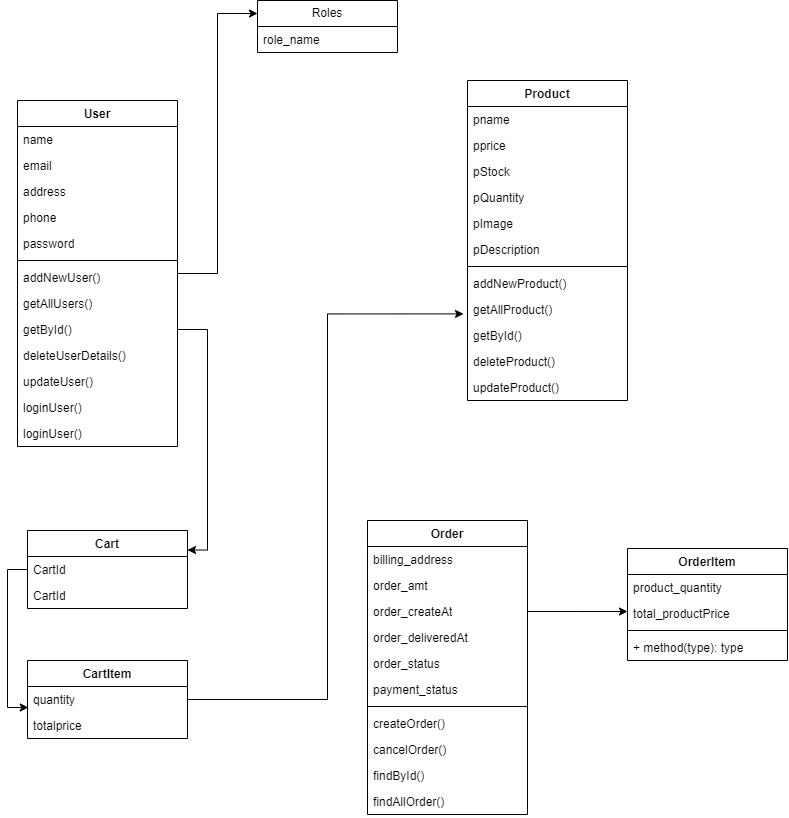

The diagram above was exported from draw.io. Its source (the exported page's mxGraphModel, read from the mxfile embedded in the PNG):
<mxGraphModel dx="1500" dy="1915" grid="1" gridSize="10" guides="1" tooltips="1" connect="1" arrows="1" fold="1" page="1" pageScale="1" pageWidth="827" pageHeight="1169" math="0" shadow="0">
  <root>
    <mxCell id="WIyWlLk6GJQsqaUBKTNV-0" />
    <mxCell id="WIyWlLk6GJQsqaUBKTNV-1" parent="WIyWlLk6GJQsqaUBKTNV-0" />
    <mxCell id="MucDr4QeiFYGXuKzLrG--103" style="edgeStyle=orthogonalEdgeStyle;rounded=0;orthogonalLoop=1;jettySize=auto;html=1;entryX=0;entryY=0.25;entryDx=0;entryDy=0;" edge="1" parent="WIyWlLk6GJQsqaUBKTNV-1" source="MucDr4QeiFYGXuKzLrG--8" target="MucDr4QeiFYGXuKzLrG--90">
      <mxGeometry relative="1" as="geometry" />
    </mxCell>
    <mxCell id="MucDr4QeiFYGXuKzLrG--8" value="User" style="swimlane;fontStyle=1;align=center;verticalAlign=top;childLayout=stackLayout;horizontal=1;startSize=26;horizontalStack=0;resizeParent=1;resizeParentMax=0;resizeLast=0;collapsible=1;marginBottom=0;whiteSpace=wrap;html=1;" vertex="1" parent="WIyWlLk6GJQsqaUBKTNV-1">
      <mxGeometry x="60" y="70" width="160" height="346" as="geometry" />
    </mxCell>
    <mxCell id="MucDr4QeiFYGXuKzLrG--9" value="name" style="text;strokeColor=none;fillColor=none;align=left;verticalAlign=top;spacingLeft=4;spacingRight=4;overflow=hidden;rotatable=0;points=[[0,0.5],[1,0.5]];portConstraint=eastwest;whiteSpace=wrap;html=1;" vertex="1" parent="MucDr4QeiFYGXuKzLrG--8">
      <mxGeometry y="26" width="160" height="26" as="geometry" />
    </mxCell>
    <mxCell id="MucDr4QeiFYGXuKzLrG--12" value="email" style="text;strokeColor=none;fillColor=none;align=left;verticalAlign=top;spacingLeft=4;spacingRight=4;overflow=hidden;rotatable=0;points=[[0,0.5],[1,0.5]];portConstraint=eastwest;whiteSpace=wrap;html=1;" vertex="1" parent="MucDr4QeiFYGXuKzLrG--8">
      <mxGeometry y="52" width="160" height="26" as="geometry" />
    </mxCell>
    <mxCell id="MucDr4QeiFYGXuKzLrG--13" value="address" style="text;strokeColor=none;fillColor=none;align=left;verticalAlign=top;spacingLeft=4;spacingRight=4;overflow=hidden;rotatable=0;points=[[0,0.5],[1,0.5]];portConstraint=eastwest;whiteSpace=wrap;html=1;" vertex="1" parent="MucDr4QeiFYGXuKzLrG--8">
      <mxGeometry y="78" width="160" height="26" as="geometry" />
    </mxCell>
    <mxCell id="MucDr4QeiFYGXuKzLrG--14" value="phone" style="text;strokeColor=none;fillColor=none;align=left;verticalAlign=top;spacingLeft=4;spacingRight=4;overflow=hidden;rotatable=0;points=[[0,0.5],[1,0.5]];portConstraint=eastwest;whiteSpace=wrap;html=1;" vertex="1" parent="MucDr4QeiFYGXuKzLrG--8">
      <mxGeometry y="104" width="160" height="26" as="geometry" />
    </mxCell>
    <mxCell id="MucDr4QeiFYGXuKzLrG--15" value="password" style="text;strokeColor=none;fillColor=none;align=left;verticalAlign=top;spacingLeft=4;spacingRight=4;overflow=hidden;rotatable=0;points=[[0,0.5],[1,0.5]];portConstraint=eastwest;whiteSpace=wrap;html=1;" vertex="1" parent="MucDr4QeiFYGXuKzLrG--8">
      <mxGeometry y="130" width="160" height="26" as="geometry" />
    </mxCell>
    <mxCell id="MucDr4QeiFYGXuKzLrG--10" value="" style="line;strokeWidth=1;fillColor=none;align=left;verticalAlign=middle;spacingTop=-1;spacingLeft=3;spacingRight=3;rotatable=0;labelPosition=right;points=[];portConstraint=eastwest;strokeColor=inherit;" vertex="1" parent="MucDr4QeiFYGXuKzLrG--8">
      <mxGeometry y="156" width="160" height="8" as="geometry" />
    </mxCell>
    <mxCell id="MucDr4QeiFYGXuKzLrG--11" value="addNewUser()" style="text;strokeColor=none;fillColor=none;align=left;verticalAlign=top;spacingLeft=4;spacingRight=4;overflow=hidden;rotatable=0;points=[[0,0.5],[1,0.5]];portConstraint=eastwest;whiteSpace=wrap;html=1;" vertex="1" parent="MucDr4QeiFYGXuKzLrG--8">
      <mxGeometry y="164" width="160" height="26" as="geometry" />
    </mxCell>
    <mxCell id="MucDr4QeiFYGXuKzLrG--38" value="getAllUsers()" style="text;strokeColor=none;fillColor=none;align=left;verticalAlign=top;spacingLeft=4;spacingRight=4;overflow=hidden;rotatable=0;points=[[0,0.5],[1,0.5]];portConstraint=eastwest;whiteSpace=wrap;html=1;" vertex="1" parent="MucDr4QeiFYGXuKzLrG--8">
      <mxGeometry y="190" width="160" height="26" as="geometry" />
    </mxCell>
    <mxCell id="MucDr4QeiFYGXuKzLrG--40" value="getById()" style="text;strokeColor=none;fillColor=none;align=left;verticalAlign=top;spacingLeft=4;spacingRight=4;overflow=hidden;rotatable=0;points=[[0,0.5],[1,0.5]];portConstraint=eastwest;whiteSpace=wrap;html=1;" vertex="1" parent="MucDr4QeiFYGXuKzLrG--8">
      <mxGeometry y="216" width="160" height="26" as="geometry" />
    </mxCell>
    <mxCell id="MucDr4QeiFYGXuKzLrG--41" value="deleteUserDetails()" style="text;strokeColor=none;fillColor=none;align=left;verticalAlign=top;spacingLeft=4;spacingRight=4;overflow=hidden;rotatable=0;points=[[0,0.5],[1,0.5]];portConstraint=eastwest;whiteSpace=wrap;html=1;" vertex="1" parent="MucDr4QeiFYGXuKzLrG--8">
      <mxGeometry y="242" width="160" height="26" as="geometry" />
    </mxCell>
    <mxCell id="MucDr4QeiFYGXuKzLrG--42" value="updateUser()" style="text;strokeColor=none;fillColor=none;align=left;verticalAlign=top;spacingLeft=4;spacingRight=4;overflow=hidden;rotatable=0;points=[[0,0.5],[1,0.5]];portConstraint=eastwest;whiteSpace=wrap;html=1;" vertex="1" parent="MucDr4QeiFYGXuKzLrG--8">
      <mxGeometry y="268" width="160" height="26" as="geometry" />
    </mxCell>
    <mxCell id="MucDr4QeiFYGXuKzLrG--99" value="loginUser()" style="text;strokeColor=none;fillColor=none;align=left;verticalAlign=top;spacingLeft=4;spacingRight=4;overflow=hidden;rotatable=0;points=[[0,0.5],[1,0.5]];portConstraint=eastwest;whiteSpace=wrap;html=1;" vertex="1" parent="MucDr4QeiFYGXuKzLrG--8">
      <mxGeometry y="294" width="160" height="26" as="geometry" />
    </mxCell>
    <mxCell id="MucDr4QeiFYGXuKzLrG--43" value="loginUser()" style="text;strokeColor=none;fillColor=none;align=left;verticalAlign=top;spacingLeft=4;spacingRight=4;overflow=hidden;rotatable=0;points=[[0,0.5],[1,0.5]];portConstraint=eastwest;whiteSpace=wrap;html=1;" vertex="1" parent="MucDr4QeiFYGXuKzLrG--8">
      <mxGeometry y="320" width="160" height="26" as="geometry" />
    </mxCell>
    <mxCell id="MucDr4QeiFYGXuKzLrG--45" value="Cart" style="swimlane;fontStyle=1;align=center;verticalAlign=top;childLayout=stackLayout;horizontal=1;startSize=26;horizontalStack=0;resizeParent=1;resizeParentMax=0;resizeLast=0;collapsible=1;marginBottom=0;whiteSpace=wrap;html=1;" vertex="1" parent="WIyWlLk6GJQsqaUBKTNV-1">
      <mxGeometry x="70" y="500" width="160" height="78" as="geometry" />
    </mxCell>
    <mxCell id="MucDr4QeiFYGXuKzLrG--101" value="CartId" style="text;strokeColor=none;fillColor=none;align=left;verticalAlign=top;spacingLeft=4;spacingRight=4;overflow=hidden;rotatable=0;points=[[0,0.5],[1,0.5]];portConstraint=eastwest;whiteSpace=wrap;html=1;" vertex="1" parent="MucDr4QeiFYGXuKzLrG--45">
      <mxGeometry y="26" width="160" height="26" as="geometry" />
    </mxCell>
    <mxCell id="MucDr4QeiFYGXuKzLrG--46" value="CartId" style="text;strokeColor=none;fillColor=none;align=left;verticalAlign=top;spacingLeft=4;spacingRight=4;overflow=hidden;rotatable=0;points=[[0,0.5],[1,0.5]];portConstraint=eastwest;whiteSpace=wrap;html=1;" vertex="1" parent="MucDr4QeiFYGXuKzLrG--45">
      <mxGeometry y="52" width="160" height="26" as="geometry" />
    </mxCell>
    <mxCell id="MucDr4QeiFYGXuKzLrG--49" value="CartItem" style="swimlane;fontStyle=1;align=center;verticalAlign=top;childLayout=stackLayout;horizontal=1;startSize=26;horizontalStack=0;resizeParent=1;resizeParentMax=0;resizeLast=0;collapsible=1;marginBottom=0;whiteSpace=wrap;html=1;" vertex="1" parent="WIyWlLk6GJQsqaUBKTNV-1">
      <mxGeometry x="70" y="630" width="160" height="78" as="geometry" />
    </mxCell>
    <mxCell id="MucDr4QeiFYGXuKzLrG--50" value="quantity" style="text;strokeColor=none;fillColor=none;align=left;verticalAlign=top;spacingLeft=4;spacingRight=4;overflow=hidden;rotatable=0;points=[[0,0.5],[1,0.5]];portConstraint=eastwest;whiteSpace=wrap;html=1;" vertex="1" parent="MucDr4QeiFYGXuKzLrG--49">
      <mxGeometry y="26" width="160" height="26" as="geometry" />
    </mxCell>
    <mxCell id="MucDr4QeiFYGXuKzLrG--53" value="totalprice" style="text;strokeColor=none;fillColor=none;align=left;verticalAlign=top;spacingLeft=4;spacingRight=4;overflow=hidden;rotatable=0;points=[[0,0.5],[1,0.5]];portConstraint=eastwest;whiteSpace=wrap;html=1;" vertex="1" parent="MucDr4QeiFYGXuKzLrG--49">
      <mxGeometry y="52" width="160" height="26" as="geometry" />
    </mxCell>
    <mxCell id="MucDr4QeiFYGXuKzLrG--61" value="Order" style="swimlane;fontStyle=1;align=center;verticalAlign=top;childLayout=stackLayout;horizontal=1;startSize=26;horizontalStack=0;resizeParent=1;resizeParentMax=0;resizeLast=0;collapsible=1;marginBottom=0;whiteSpace=wrap;html=1;" vertex="1" parent="WIyWlLk6GJQsqaUBKTNV-1">
      <mxGeometry x="410" y="490" width="160" height="294" as="geometry" />
    </mxCell>
    <mxCell id="MucDr4QeiFYGXuKzLrG--62" value="billing_address" style="text;strokeColor=none;fillColor=none;align=left;verticalAlign=top;spacingLeft=4;spacingRight=4;overflow=hidden;rotatable=0;points=[[0,0.5],[1,0.5]];portConstraint=eastwest;whiteSpace=wrap;html=1;" vertex="1" parent="MucDr4QeiFYGXuKzLrG--61">
      <mxGeometry y="26" width="160" height="26" as="geometry" />
    </mxCell>
    <mxCell id="MucDr4QeiFYGXuKzLrG--65" value="order_amt" style="text;strokeColor=none;fillColor=none;align=left;verticalAlign=top;spacingLeft=4;spacingRight=4;overflow=hidden;rotatable=0;points=[[0,0.5],[1,0.5]];portConstraint=eastwest;whiteSpace=wrap;html=1;" vertex="1" parent="MucDr4QeiFYGXuKzLrG--61">
      <mxGeometry y="52" width="160" height="26" as="geometry" />
    </mxCell>
    <mxCell id="MucDr4QeiFYGXuKzLrG--97" style="edgeStyle=orthogonalEdgeStyle;rounded=0;orthogonalLoop=1;jettySize=auto;html=1;" edge="1" parent="MucDr4QeiFYGXuKzLrG--61" source="MucDr4QeiFYGXuKzLrG--66">
      <mxGeometry relative="1" as="geometry">
        <mxPoint x="260" y="91" as="targetPoint" />
      </mxGeometry>
    </mxCell>
    <mxCell id="MucDr4QeiFYGXuKzLrG--66" value="order_createAt" style="text;strokeColor=none;fillColor=none;align=left;verticalAlign=top;spacingLeft=4;spacingRight=4;overflow=hidden;rotatable=0;points=[[0,0.5],[1,0.5]];portConstraint=eastwest;whiteSpace=wrap;html=1;" vertex="1" parent="MucDr4QeiFYGXuKzLrG--61">
      <mxGeometry y="78" width="160" height="26" as="geometry" />
    </mxCell>
    <mxCell id="MucDr4QeiFYGXuKzLrG--67" value="order_deliveredAt" style="text;strokeColor=none;fillColor=none;align=left;verticalAlign=top;spacingLeft=4;spacingRight=4;overflow=hidden;rotatable=0;points=[[0,0.5],[1,0.5]];portConstraint=eastwest;whiteSpace=wrap;html=1;" vertex="1" parent="MucDr4QeiFYGXuKzLrG--61">
      <mxGeometry y="104" width="160" height="26" as="geometry" />
    </mxCell>
    <mxCell id="MucDr4QeiFYGXuKzLrG--69" value="order_status" style="text;strokeColor=none;fillColor=none;align=left;verticalAlign=top;spacingLeft=4;spacingRight=4;overflow=hidden;rotatable=0;points=[[0,0.5],[1,0.5]];portConstraint=eastwest;whiteSpace=wrap;html=1;" vertex="1" parent="MucDr4QeiFYGXuKzLrG--61">
      <mxGeometry y="130" width="160" height="26" as="geometry" />
    </mxCell>
    <mxCell id="MucDr4QeiFYGXuKzLrG--71" value="payment_status" style="text;strokeColor=none;fillColor=none;align=left;verticalAlign=top;spacingLeft=4;spacingRight=4;overflow=hidden;rotatable=0;points=[[0,0.5],[1,0.5]];portConstraint=eastwest;whiteSpace=wrap;html=1;" vertex="1" parent="MucDr4QeiFYGXuKzLrG--61">
      <mxGeometry y="156" width="160" height="26" as="geometry" />
    </mxCell>
    <mxCell id="MucDr4QeiFYGXuKzLrG--63" value="" style="line;strokeWidth=1;fillColor=none;align=left;verticalAlign=middle;spacingTop=-1;spacingLeft=3;spacingRight=3;rotatable=0;labelPosition=right;points=[];portConstraint=eastwest;strokeColor=inherit;" vertex="1" parent="MucDr4QeiFYGXuKzLrG--61">
      <mxGeometry y="182" width="160" height="8" as="geometry" />
    </mxCell>
    <mxCell id="MucDr4QeiFYGXuKzLrG--64" value="createOrder()" style="text;strokeColor=none;fillColor=none;align=left;verticalAlign=top;spacingLeft=4;spacingRight=4;overflow=hidden;rotatable=0;points=[[0,0.5],[1,0.5]];portConstraint=eastwest;whiteSpace=wrap;html=1;" vertex="1" parent="MucDr4QeiFYGXuKzLrG--61">
      <mxGeometry y="190" width="160" height="26" as="geometry" />
    </mxCell>
    <mxCell id="MucDr4QeiFYGXuKzLrG--94" value="cancelOrder()" style="text;strokeColor=none;fillColor=none;align=left;verticalAlign=top;spacingLeft=4;spacingRight=4;overflow=hidden;rotatable=0;points=[[0,0.5],[1,0.5]];portConstraint=eastwest;whiteSpace=wrap;html=1;" vertex="1" parent="MucDr4QeiFYGXuKzLrG--61">
      <mxGeometry y="216" width="160" height="26" as="geometry" />
    </mxCell>
    <mxCell id="MucDr4QeiFYGXuKzLrG--95" value="findById()" style="text;strokeColor=none;fillColor=none;align=left;verticalAlign=top;spacingLeft=4;spacingRight=4;overflow=hidden;rotatable=0;points=[[0,0.5],[1,0.5]];portConstraint=eastwest;whiteSpace=wrap;html=1;" vertex="1" parent="MucDr4QeiFYGXuKzLrG--61">
      <mxGeometry y="242" width="160" height="26" as="geometry" />
    </mxCell>
    <mxCell id="MucDr4QeiFYGXuKzLrG--96" value="findAllOrder()" style="text;strokeColor=none;fillColor=none;align=left;verticalAlign=top;spacingLeft=4;spacingRight=4;overflow=hidden;rotatable=0;points=[[0,0.5],[1,0.5]];portConstraint=eastwest;whiteSpace=wrap;html=1;" vertex="1" parent="MucDr4QeiFYGXuKzLrG--61">
      <mxGeometry y="268" width="160" height="26" as="geometry" />
    </mxCell>
    <mxCell id="MucDr4QeiFYGXuKzLrG--72" value="OrderItem" style="swimlane;fontStyle=1;align=center;verticalAlign=top;childLayout=stackLayout;horizontal=1;startSize=26;horizontalStack=0;resizeParent=1;resizeParentMax=0;resizeLast=0;collapsible=1;marginBottom=0;whiteSpace=wrap;html=1;" vertex="1" parent="WIyWlLk6GJQsqaUBKTNV-1">
      <mxGeometry x="670" y="518" width="160" height="112" as="geometry" />
    </mxCell>
    <mxCell id="MucDr4QeiFYGXuKzLrG--73" value="product_quantity" style="text;strokeColor=none;fillColor=none;align=left;verticalAlign=top;spacingLeft=4;spacingRight=4;overflow=hidden;rotatable=0;points=[[0,0.5],[1,0.5]];portConstraint=eastwest;whiteSpace=wrap;html=1;" vertex="1" parent="MucDr4QeiFYGXuKzLrG--72">
      <mxGeometry y="26" width="160" height="26" as="geometry" />
    </mxCell>
    <mxCell id="MucDr4QeiFYGXuKzLrG--76" value="total_productPrice" style="text;strokeColor=none;fillColor=none;align=left;verticalAlign=top;spacingLeft=4;spacingRight=4;overflow=hidden;rotatable=0;points=[[0,0.5],[1,0.5]];portConstraint=eastwest;whiteSpace=wrap;html=1;" vertex="1" parent="MucDr4QeiFYGXuKzLrG--72">
      <mxGeometry y="52" width="160" height="26" as="geometry" />
    </mxCell>
    <mxCell id="MucDr4QeiFYGXuKzLrG--74" value="" style="line;strokeWidth=1;fillColor=none;align=left;verticalAlign=middle;spacingTop=-1;spacingLeft=3;spacingRight=3;rotatable=0;labelPosition=right;points=[];portConstraint=eastwest;strokeColor=inherit;" vertex="1" parent="MucDr4QeiFYGXuKzLrG--72">
      <mxGeometry y="78" width="160" height="8" as="geometry" />
    </mxCell>
    <mxCell id="MucDr4QeiFYGXuKzLrG--75" value="+ method(type): type" style="text;strokeColor=none;fillColor=none;align=left;verticalAlign=top;spacingLeft=4;spacingRight=4;overflow=hidden;rotatable=0;points=[[0,0.5],[1,0.5]];portConstraint=eastwest;whiteSpace=wrap;html=1;" vertex="1" parent="MucDr4QeiFYGXuKzLrG--72">
      <mxGeometry y="86" width="160" height="26" as="geometry" />
    </mxCell>
    <mxCell id="MucDr4QeiFYGXuKzLrG--77" value="Product" style="swimlane;fontStyle=1;align=center;verticalAlign=top;childLayout=stackLayout;horizontal=1;startSize=26;horizontalStack=0;resizeParent=1;resizeParentMax=0;resizeLast=0;collapsible=1;marginBottom=0;whiteSpace=wrap;html=1;" vertex="1" parent="WIyWlLk6GJQsqaUBKTNV-1">
      <mxGeometry x="510" y="50" width="160" height="320" as="geometry" />
    </mxCell>
    <mxCell id="MucDr4QeiFYGXuKzLrG--78" value="pname" style="text;strokeColor=none;fillColor=none;align=left;verticalAlign=top;spacingLeft=4;spacingRight=4;overflow=hidden;rotatable=0;points=[[0,0.5],[1,0.5]];portConstraint=eastwest;whiteSpace=wrap;html=1;" vertex="1" parent="MucDr4QeiFYGXuKzLrG--77">
      <mxGeometry y="26" width="160" height="26" as="geometry" />
    </mxCell>
    <mxCell id="MucDr4QeiFYGXuKzLrG--81" value="pprice&lt;div&gt;&lt;br/&gt;&lt;/div&gt;" style="text;strokeColor=none;fillColor=none;align=left;verticalAlign=top;spacingLeft=4;spacingRight=4;overflow=hidden;rotatable=0;points=[[0,0.5],[1,0.5]];portConstraint=eastwest;whiteSpace=wrap;html=1;" vertex="1" parent="MucDr4QeiFYGXuKzLrG--77">
      <mxGeometry y="52" width="160" height="26" as="geometry" />
    </mxCell>
    <mxCell id="MucDr4QeiFYGXuKzLrG--82" value="pStock" style="text;strokeColor=none;fillColor=none;align=left;verticalAlign=top;spacingLeft=4;spacingRight=4;overflow=hidden;rotatable=0;points=[[0,0.5],[1,0.5]];portConstraint=eastwest;whiteSpace=wrap;html=1;" vertex="1" parent="MucDr4QeiFYGXuKzLrG--77">
      <mxGeometry y="78" width="160" height="26" as="geometry" />
    </mxCell>
    <mxCell id="MucDr4QeiFYGXuKzLrG--83" value="pQuantity" style="text;strokeColor=none;fillColor=none;align=left;verticalAlign=top;spacingLeft=4;spacingRight=4;overflow=hidden;rotatable=0;points=[[0,0.5],[1,0.5]];portConstraint=eastwest;whiteSpace=wrap;html=1;" vertex="1" parent="MucDr4QeiFYGXuKzLrG--77">
      <mxGeometry y="104" width="160" height="26" as="geometry" />
    </mxCell>
    <mxCell id="MucDr4QeiFYGXuKzLrG--84" value="pImage" style="text;strokeColor=none;fillColor=none;align=left;verticalAlign=top;spacingLeft=4;spacingRight=4;overflow=hidden;rotatable=0;points=[[0,0.5],[1,0.5]];portConstraint=eastwest;whiteSpace=wrap;html=1;" vertex="1" parent="MucDr4QeiFYGXuKzLrG--77">
      <mxGeometry y="130" width="160" height="26" as="geometry" />
    </mxCell>
    <mxCell id="MucDr4QeiFYGXuKzLrG--85" value="pDescription" style="text;strokeColor=none;fillColor=none;align=left;verticalAlign=top;spacingLeft=4;spacingRight=4;overflow=hidden;rotatable=0;points=[[0,0.5],[1,0.5]];portConstraint=eastwest;whiteSpace=wrap;html=1;" vertex="1" parent="MucDr4QeiFYGXuKzLrG--77">
      <mxGeometry y="156" width="160" height="26" as="geometry" />
    </mxCell>
    <mxCell id="MucDr4QeiFYGXuKzLrG--79" value="" style="line;strokeWidth=1;fillColor=none;align=left;verticalAlign=middle;spacingTop=-1;spacingLeft=3;spacingRight=3;rotatable=0;labelPosition=right;points=[];portConstraint=eastwest;strokeColor=inherit;" vertex="1" parent="MucDr4QeiFYGXuKzLrG--77">
      <mxGeometry y="182" width="160" height="8" as="geometry" />
    </mxCell>
    <mxCell id="MucDr4QeiFYGXuKzLrG--80" value="addNewProduct()" style="text;strokeColor=none;fillColor=none;align=left;verticalAlign=top;spacingLeft=4;spacingRight=4;overflow=hidden;rotatable=0;points=[[0,0.5],[1,0.5]];portConstraint=eastwest;whiteSpace=wrap;html=1;" vertex="1" parent="MucDr4QeiFYGXuKzLrG--77">
      <mxGeometry y="190" width="160" height="26" as="geometry" />
    </mxCell>
    <mxCell id="MucDr4QeiFYGXuKzLrG--86" value="getAllProduct()" style="text;strokeColor=none;fillColor=none;align=left;verticalAlign=top;spacingLeft=4;spacingRight=4;overflow=hidden;rotatable=0;points=[[0,0.5],[1,0.5]];portConstraint=eastwest;whiteSpace=wrap;html=1;" vertex="1" parent="MucDr4QeiFYGXuKzLrG--77">
      <mxGeometry y="216" width="160" height="26" as="geometry" />
    </mxCell>
    <mxCell id="MucDr4QeiFYGXuKzLrG--87" value="getById()" style="text;strokeColor=none;fillColor=none;align=left;verticalAlign=top;spacingLeft=4;spacingRight=4;overflow=hidden;rotatable=0;points=[[0,0.5],[1,0.5]];portConstraint=eastwest;whiteSpace=wrap;html=1;" vertex="1" parent="MucDr4QeiFYGXuKzLrG--77">
      <mxGeometry y="242" width="160" height="26" as="geometry" />
    </mxCell>
    <mxCell id="MucDr4QeiFYGXuKzLrG--88" value="deleteProduct()" style="text;strokeColor=none;fillColor=none;align=left;verticalAlign=top;spacingLeft=4;spacingRight=4;overflow=hidden;rotatable=0;points=[[0,0.5],[1,0.5]];portConstraint=eastwest;whiteSpace=wrap;html=1;" vertex="1" parent="MucDr4QeiFYGXuKzLrG--77">
      <mxGeometry y="268" width="160" height="26" as="geometry" />
    </mxCell>
    <mxCell id="MucDr4QeiFYGXuKzLrG--89" value="updateProduct()" style="text;strokeColor=none;fillColor=none;align=left;verticalAlign=top;spacingLeft=4;spacingRight=4;overflow=hidden;rotatable=0;points=[[0,0.5],[1,0.5]];portConstraint=eastwest;whiteSpace=wrap;html=1;" vertex="1" parent="MucDr4QeiFYGXuKzLrG--77">
      <mxGeometry y="294" width="160" height="26" as="geometry" />
    </mxCell>
    <mxCell id="MucDr4QeiFYGXuKzLrG--90" value="Roles" style="swimlane;fontStyle=0;childLayout=stackLayout;horizontal=1;startSize=26;fillColor=none;horizontalStack=0;resizeParent=1;resizeParentMax=0;resizeLast=0;collapsible=1;marginBottom=0;whiteSpace=wrap;html=1;" vertex="1" parent="WIyWlLk6GJQsqaUBKTNV-1">
      <mxGeometry x="300" y="-30" width="140" height="52" as="geometry" />
    </mxCell>
    <mxCell id="MucDr4QeiFYGXuKzLrG--91" value="role_name" style="text;strokeColor=none;fillColor=none;align=left;verticalAlign=top;spacingLeft=4;spacingRight=4;overflow=hidden;rotatable=0;points=[[0,0.5],[1,0.5]];portConstraint=eastwest;whiteSpace=wrap;html=1;" vertex="1" parent="MucDr4QeiFYGXuKzLrG--90">
      <mxGeometry y="26" width="140" height="26" as="geometry" />
    </mxCell>
    <mxCell id="MucDr4QeiFYGXuKzLrG--98" style="edgeStyle=orthogonalEdgeStyle;rounded=0;orthogonalLoop=1;jettySize=auto;html=1;entryX=-0.025;entryY=-0.331;entryDx=0;entryDy=0;entryPerimeter=0;" edge="1" parent="WIyWlLk6GJQsqaUBKTNV-1" source="MucDr4QeiFYGXuKzLrG--50" target="MucDr4QeiFYGXuKzLrG--87">
      <mxGeometry relative="1" as="geometry" />
    </mxCell>
    <mxCell id="MucDr4QeiFYGXuKzLrG--100" style="edgeStyle=orthogonalEdgeStyle;rounded=0;orthogonalLoop=1;jettySize=auto;html=1;entryX=1;entryY=0.25;entryDx=0;entryDy=0;" edge="1" parent="WIyWlLk6GJQsqaUBKTNV-1" source="MucDr4QeiFYGXuKzLrG--40" target="MucDr4QeiFYGXuKzLrG--45">
      <mxGeometry relative="1" as="geometry" />
    </mxCell>
    <mxCell id="MucDr4QeiFYGXuKzLrG--102" style="edgeStyle=orthogonalEdgeStyle;rounded=0;orthogonalLoop=1;jettySize=auto;html=1;entryX=0.005;entryY=-0.192;entryDx=0;entryDy=0;entryPerimeter=0;" edge="1" parent="WIyWlLk6GJQsqaUBKTNV-1" source="MucDr4QeiFYGXuKzLrG--101" target="MucDr4QeiFYGXuKzLrG--53">
      <mxGeometry relative="1" as="geometry" />
    </mxCell>
  </root>
</mxGraphModel>